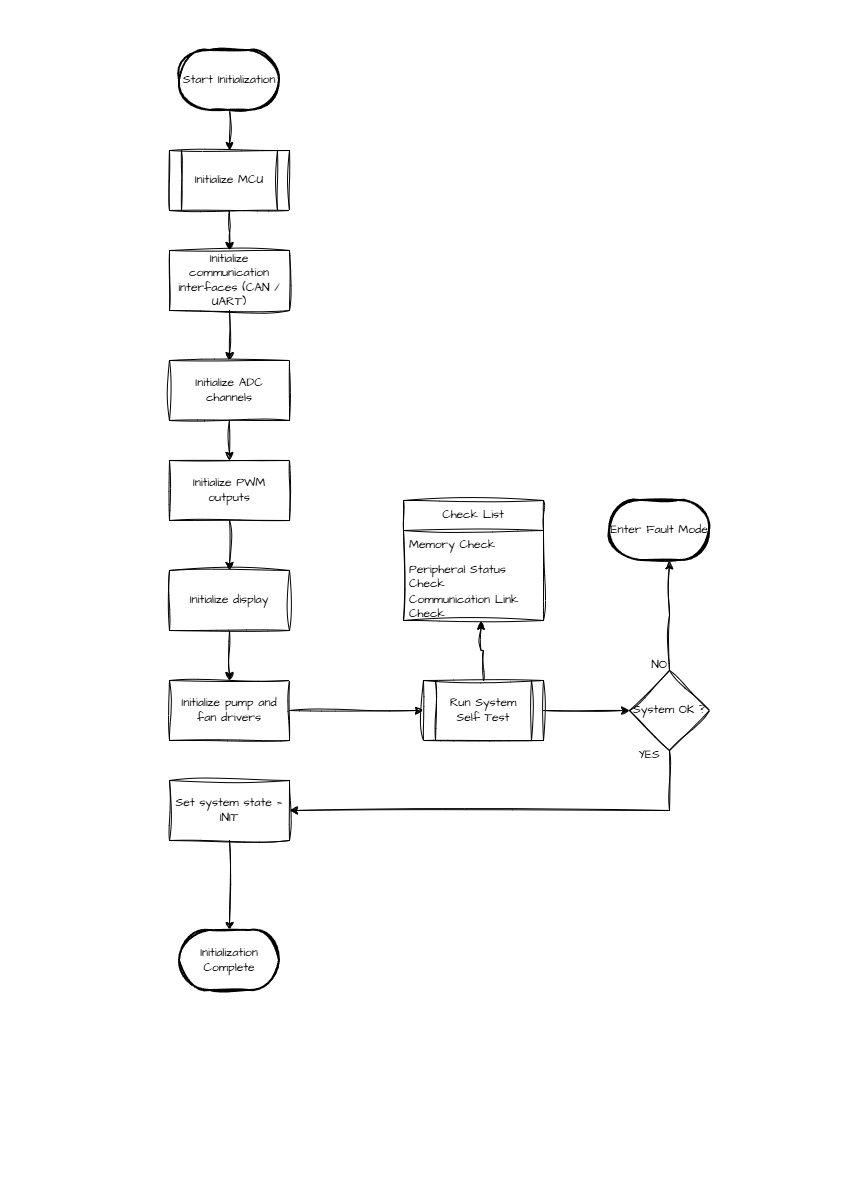

The diagram above was exported from draw.io. Its source (the exported page's mxGraphModel, read from the mxfile embedded in the PNG):
<mxGraphModel dx="992" dy="502" grid="1" gridSize="10" guides="1" tooltips="1" connect="1" arrows="1" fold="1" page="1" pageScale="1" pageWidth="827" pageHeight="1169" math="0" shadow="0">
  <root>
    <mxCell id="0" />
    <mxCell id="1" parent="0" />
    <mxCell id="0EQiKqVfZQ7FU8MlTy1E-13" edge="1" parent="1" source="0EQiKqVfZQ7FU8MlTy1E-1" style="edgeStyle=orthogonalEdgeStyle;rounded=0;sketch=1;hachureGap=4;jiggle=2;curveFitting=1;orthogonalLoop=1;jettySize=auto;html=1;fontFamily=Architects Daughter;fontSource=https%3A%2F%2Ffonts.googleapis.com%2Fcss%3Ffamily%3DArchitects%2BDaughter;" value="">
      <mxGeometry relative="1" as="geometry">
        <mxPoint x="220" y="140" as="targetPoint" />
      </mxGeometry>
    </mxCell>
    <mxCell id="0EQiKqVfZQ7FU8MlTy1E-1" parent="1" style="strokeWidth=2;html=1;shape=mxgraph.flowchart.terminator;whiteSpace=wrap;sketch=1;hachureGap=4;jiggle=2;curveFitting=1;fontFamily=Architects Daughter;fontSource=https%3A%2F%2Ffonts.googleapis.com%2Fcss%3Ffamily%3DArchitects%2BDaughter;" value="Start Initialization" vertex="1">
      <mxGeometry height="60" width="100" x="170" y="40" as="geometry" />
    </mxCell>
    <mxCell id="0EQiKqVfZQ7FU8MlTy1E-14" edge="1" parent="1" style="edgeStyle=orthogonalEdgeStyle;rounded=0;sketch=1;hachureGap=4;jiggle=2;curveFitting=1;orthogonalLoop=1;jettySize=auto;html=1;fontFamily=Architects Daughter;fontSource=https%3A%2F%2Ffonts.googleapis.com%2Fcss%3Ffamily%3DArchitects%2BDaughter;" target="0EQiKqVfZQ7FU8MlTy1E-3" value="">
      <mxGeometry relative="1" as="geometry">
        <mxPoint x="220" y="200" as="sourcePoint" />
      </mxGeometry>
    </mxCell>
    <mxCell id="0EQiKqVfZQ7FU8MlTy1E-45" edge="1" parent="1" source="0EQiKqVfZQ7FU8MlTy1E-3" style="edgeStyle=orthogonalEdgeStyle;rounded=0;sketch=1;hachureGap=4;jiggle=2;curveFitting=1;orthogonalLoop=1;jettySize=auto;html=1;fontFamily=Architects Daughter;fontSource=https%3A%2F%2Ffonts.googleapis.com%2Fcss%3Ffamily%3DArchitects%2BDaughter;" target="0EQiKqVfZQ7FU8MlTy1E-7" value="">
      <mxGeometry relative="1" as="geometry" />
    </mxCell>
    <mxCell id="0EQiKqVfZQ7FU8MlTy1E-3" parent="1" style="rounded=0;whiteSpace=wrap;html=1;sketch=1;hachureGap=4;jiggle=2;curveFitting=1;fontFamily=Architects Daughter;fontSource=https%3A%2F%2Ffonts.googleapis.com%2Fcss%3Ffamily%3DArchitects%2BDaughter;" value="Initialize communication interfaces (CAN / UART)" vertex="1">
      <mxGeometry height="60" width="120" x="160" y="240" as="geometry" />
    </mxCell>
    <mxCell id="0EQiKqVfZQ7FU8MlTy1E-47" edge="1" parent="1" source="0EQiKqVfZQ7FU8MlTy1E-6" style="edgeStyle=orthogonalEdgeStyle;rounded=0;sketch=1;hachureGap=4;jiggle=2;curveFitting=1;orthogonalLoop=1;jettySize=auto;html=1;fontFamily=Architects Daughter;fontSource=https%3A%2F%2Ffonts.googleapis.com%2Fcss%3Ffamily%3DArchitects%2BDaughter;" target="0EQiKqVfZQ7FU8MlTy1E-8" value="">
      <mxGeometry relative="1" as="geometry" />
    </mxCell>
    <mxCell id="0EQiKqVfZQ7FU8MlTy1E-6" parent="1" style="rounded=0;whiteSpace=wrap;html=1;sketch=1;hachureGap=4;jiggle=2;curveFitting=1;fontFamily=Architects Daughter;fontSource=https%3A%2F%2Ffonts.googleapis.com%2Fcss%3Ffamily%3DArchitects%2BDaughter;" value="Initialize PWM outputs" vertex="1">
      <mxGeometry height="60" width="120" x="160" y="450" as="geometry" />
    </mxCell>
    <mxCell id="0EQiKqVfZQ7FU8MlTy1E-46" edge="1" parent="1" source="0EQiKqVfZQ7FU8MlTy1E-7" style="edgeStyle=orthogonalEdgeStyle;rounded=0;sketch=1;hachureGap=4;jiggle=2;curveFitting=1;orthogonalLoop=1;jettySize=auto;html=1;fontFamily=Architects Daughter;fontSource=https%3A%2F%2Ffonts.googleapis.com%2Fcss%3Ffamily%3DArchitects%2BDaughter;" target="0EQiKqVfZQ7FU8MlTy1E-6" value="">
      <mxGeometry relative="1" as="geometry" />
    </mxCell>
    <mxCell id="0EQiKqVfZQ7FU8MlTy1E-7" parent="1" style="rounded=0;whiteSpace=wrap;html=1;sketch=1;hachureGap=4;jiggle=2;curveFitting=1;fontFamily=Architects Daughter;fontSource=https%3A%2F%2Ffonts.googleapis.com%2Fcss%3Ffamily%3DArchitects%2BDaughter;" value="Initialize ADC channels" vertex="1">
      <mxGeometry height="60" width="120" x="160" y="350" as="geometry" />
    </mxCell>
    <mxCell id="0EQiKqVfZQ7FU8MlTy1E-48" edge="1" parent="1" source="0EQiKqVfZQ7FU8MlTy1E-8" style="edgeStyle=orthogonalEdgeStyle;rounded=0;sketch=1;hachureGap=4;jiggle=2;curveFitting=1;orthogonalLoop=1;jettySize=auto;html=1;fontFamily=Architects Daughter;fontSource=https%3A%2F%2Ffonts.googleapis.com%2Fcss%3Ffamily%3DArchitects%2BDaughter;" target="0EQiKqVfZQ7FU8MlTy1E-9" value="">
      <mxGeometry relative="1" as="geometry" />
    </mxCell>
    <mxCell id="0EQiKqVfZQ7FU8MlTy1E-8" parent="1" style="rounded=0;whiteSpace=wrap;html=1;sketch=1;hachureGap=4;jiggle=2;curveFitting=1;fontFamily=Architects Daughter;fontSource=https%3A%2F%2Ffonts.googleapis.com%2Fcss%3Ffamily%3DArchitects%2BDaughter;" value="Initialize display" vertex="1">
      <mxGeometry height="60" width="120" x="160" y="560" as="geometry" />
    </mxCell>
    <mxCell id="0EQiKqVfZQ7FU8MlTy1E-50" edge="1" parent="1" source="0EQiKqVfZQ7FU8MlTy1E-9" style="edgeStyle=orthogonalEdgeStyle;rounded=0;sketch=1;hachureGap=4;jiggle=2;curveFitting=1;orthogonalLoop=1;jettySize=auto;html=1;entryX=0;entryY=0.5;entryDx=0;entryDy=0;fontFamily=Architects Daughter;fontSource=https%3A%2F%2Ffonts.googleapis.com%2Fcss%3Ffamily%3DArchitects%2BDaughter;">
      <mxGeometry relative="1" as="geometry">
        <mxPoint x="414" y="700" as="targetPoint" />
      </mxGeometry>
    </mxCell>
    <mxCell id="0EQiKqVfZQ7FU8MlTy1E-9" parent="1" style="rounded=0;whiteSpace=wrap;html=1;sketch=1;hachureGap=4;jiggle=2;curveFitting=1;fontFamily=Architects Daughter;fontSource=https%3A%2F%2Ffonts.googleapis.com%2Fcss%3Ffamily%3DArchitects%2BDaughter;" value="Initialize pump and fan drivers" vertex="1">
      <mxGeometry height="60" width="120" x="160" y="670" as="geometry" />
    </mxCell>
    <mxCell id="0EQiKqVfZQ7FU8MlTy1E-34" edge="1" parent="1" source="0EQiKqVfZQ7FU8MlTy1E-10" style="edgeStyle=orthogonalEdgeStyle;rounded=0;sketch=1;hachureGap=4;jiggle=2;curveFitting=1;orthogonalLoop=1;jettySize=auto;html=1;fontFamily=Architects Daughter;fontSource=https%3A%2F%2Ffonts.googleapis.com%2Fcss%3Ffamily%3DArchitects%2BDaughter;" target="0EQiKqVfZQ7FU8MlTy1E-12" value="">
      <mxGeometry relative="1" as="geometry" />
    </mxCell>
    <mxCell id="0EQiKqVfZQ7FU8MlTy1E-10" parent="1" style="rounded=0;whiteSpace=wrap;html=1;sketch=1;hachureGap=4;jiggle=2;curveFitting=1;fontFamily=Architects Daughter;fontSource=https%3A%2F%2Ffonts.googleapis.com%2Fcss%3Ffamily%3DArchitects%2BDaughter;" value="Set system state = INIT" vertex="1">
      <mxGeometry height="60" width="120" x="160" y="770" as="geometry" />
    </mxCell>
    <mxCell id="0EQiKqVfZQ7FU8MlTy1E-12" parent="1" style="strokeWidth=2;html=1;shape=mxgraph.flowchart.terminator;whiteSpace=wrap;sketch=1;hachureGap=4;jiggle=2;curveFitting=1;fontFamily=Architects Daughter;fontSource=https%3A%2F%2Ffonts.googleapis.com%2Fcss%3Ffamily%3DArchitects%2BDaughter;" value="Initialization Complete" vertex="1">
      <mxGeometry height="60" width="100" x="170" y="920" as="geometry" />
    </mxCell>
    <mxCell id="0EQiKqVfZQ7FU8MlTy1E-44" parent="1" style="shape=process;whiteSpace=wrap;html=1;backgroundOutline=1;sketch=1;hachureGap=4;jiggle=2;curveFitting=1;fontFamily=Architects Daughter;fontSource=https%3A%2F%2Ffonts.googleapis.com%2Fcss%3Ffamily%3DArchitects%2BDaughter;" value="&lt;span class=&quot;BZ_Pyq_fadeIn&quot;&gt;Initialize &lt;/span&gt;&lt;span class=&quot;BZ_Pyq_fadeIn&quot;&gt;MCU&lt;/span&gt;" vertex="1">
      <mxGeometry height="60" width="120" x="160" y="140" as="geometry" />
    </mxCell>
    <mxCell id="0EQiKqVfZQ7FU8MlTy1E-59" edge="1" parent="1" source="0EQiKqVfZQ7FU8MlTy1E-51" style="edgeStyle=orthogonalEdgeStyle;rounded=0;sketch=1;hachureGap=4;jiggle=2;curveFitting=1;orthogonalLoop=1;jettySize=auto;html=1;entryX=0;entryY=0.5;entryDx=0;entryDy=0;fontFamily=Architects Daughter;fontSource=https%3A%2F%2Ffonts.googleapis.com%2Fcss%3Ffamily%3DArchitects%2BDaughter;">
      <mxGeometry relative="1" as="geometry">
        <mxPoint x="620" y="700" as="targetPoint" />
      </mxGeometry>
    </mxCell>
    <mxCell id="0EQiKqVfZQ7FU8MlTy1E-51" parent="1" style="shape=process;whiteSpace=wrap;html=1;backgroundOutline=1;sketch=1;hachureGap=4;jiggle=2;curveFitting=1;fontFamily=Architects Daughter;fontSource=https%3A%2F%2Ffonts.googleapis.com%2Fcss%3Ffamily%3DArchitects%2BDaughter;" value="Run System Self Test" vertex="1">
      <mxGeometry height="60" width="120" x="414" y="670" as="geometry" />
    </mxCell>
    <mxCell id="0EQiKqVfZQ7FU8MlTy1E-52" parent="1" style="swimlane;fontStyle=0;childLayout=stackLayout;horizontal=1;startSize=30;horizontalStack=0;resizeParent=1;resizeParentMax=0;resizeLast=0;collapsible=1;marginBottom=0;whiteSpace=wrap;html=1;sketch=1;hachureGap=4;jiggle=2;curveFitting=1;fontFamily=Architects Daughter;fontSource=https%3A%2F%2Ffonts.googleapis.com%2Fcss%3Ffamily%3DArchitects%2BDaughter;" value="Check List" vertex="1">
      <mxGeometry height="120" width="140" x="394" y="490" as="geometry" />
    </mxCell>
    <mxCell id="0EQiKqVfZQ7FU8MlTy1E-53" parent="0EQiKqVfZQ7FU8MlTy1E-52" style="text;strokeColor=none;fillColor=none;align=left;verticalAlign=middle;spacingLeft=4;spacingRight=4;overflow=hidden;points=[[0,0.5],[1,0.5]];portConstraint=eastwest;rotatable=0;whiteSpace=wrap;html=1;fontFamily=Architects Daughter;fontSource=https%3A%2F%2Ffonts.googleapis.com%2Fcss%3Ffamily%3DArchitects%2BDaughter;" value="Memory Check" vertex="1">
      <mxGeometry height="30" width="140" y="30" as="geometry" />
    </mxCell>
    <mxCell id="0EQiKqVfZQ7FU8MlTy1E-54" parent="0EQiKqVfZQ7FU8MlTy1E-52" style="text;strokeColor=none;fillColor=none;align=left;verticalAlign=middle;spacingLeft=4;spacingRight=4;overflow=hidden;points=[[0,0.5],[1,0.5]];portConstraint=eastwest;rotatable=0;whiteSpace=wrap;html=1;fontFamily=Architects Daughter;fontSource=https%3A%2F%2Ffonts.googleapis.com%2Fcss%3Ffamily%3DArchitects%2BDaughter;" value="Peripheral Status Check" vertex="1">
      <mxGeometry height="30" width="140" y="60" as="geometry" />
    </mxCell>
    <mxCell id="0EQiKqVfZQ7FU8MlTy1E-55" parent="0EQiKqVfZQ7FU8MlTy1E-52" style="text;strokeColor=none;fillColor=none;align=left;verticalAlign=middle;spacingLeft=4;spacingRight=4;overflow=hidden;points=[[0,0.5],[1,0.5]];portConstraint=eastwest;rotatable=0;whiteSpace=wrap;html=1;fontFamily=Architects Daughter;fontSource=https%3A%2F%2Ffonts.googleapis.com%2Fcss%3Ffamily%3DArchitects%2BDaughter;" value="Communication Link Check" vertex="1">
      <mxGeometry height="30" width="140" y="90" as="geometry" />
    </mxCell>
    <mxCell id="0EQiKqVfZQ7FU8MlTy1E-58" edge="1" parent="1" source="0EQiKqVfZQ7FU8MlTy1E-51" style="edgeStyle=orthogonalEdgeStyle;rounded=0;sketch=1;hachureGap=4;jiggle=2;curveFitting=1;orthogonalLoop=1;jettySize=auto;html=1;entryX=0.554;entryY=1.025;entryDx=0;entryDy=0;entryPerimeter=0;fontFamily=Architects Daughter;fontSource=https%3A%2F%2Ffonts.googleapis.com%2Fcss%3Ffamily%3DArchitects%2BDaughter;" target="0EQiKqVfZQ7FU8MlTy1E-55">
      <mxGeometry relative="1" as="geometry" />
    </mxCell>
    <mxCell id="0EQiKqVfZQ7FU8MlTy1E-61" edge="1" parent="1" source="0EQiKqVfZQ7FU8MlTy1E-60" style="edgeStyle=orthogonalEdgeStyle;rounded=0;sketch=1;hachureGap=4;jiggle=2;curveFitting=1;orthogonalLoop=1;jettySize=auto;html=1;entryX=1;entryY=0.5;entryDx=0;entryDy=0;fontFamily=Architects Daughter;fontSource=https%3A%2F%2Ffonts.googleapis.com%2Fcss%3Ffamily%3DArchitects%2BDaughter;" target="0EQiKqVfZQ7FU8MlTy1E-10">
      <mxGeometry relative="1" as="geometry">
        <Array as="points">
          <mxPoint x="660" y="800" />
        </Array>
      </mxGeometry>
    </mxCell>
    <mxCell id="0EQiKqVfZQ7FU8MlTy1E-60" parent="1" style="rhombus;whiteSpace=wrap;html=1;sketch=1;hachureGap=4;jiggle=2;curveFitting=1;fontFamily=Architects Daughter;fontSource=https%3A%2F%2Ffonts.googleapis.com%2Fcss%3Ffamily%3DArchitects%2BDaughter;" value="System OK ?" vertex="1">
      <mxGeometry height="80" width="80" x="620" y="660" as="geometry" />
    </mxCell>
    <mxCell id="0EQiKqVfZQ7FU8MlTy1E-62" parent="1" style="strokeWidth=2;html=1;shape=mxgraph.flowchart.terminator;whiteSpace=wrap;sketch=1;hachureGap=4;jiggle=2;curveFitting=1;fontFamily=Architects Daughter;fontSource=https%3A%2F%2Ffonts.googleapis.com%2Fcss%3Ffamily%3DArchitects%2BDaughter;" value="Enter Fault Mode" vertex="1">
      <mxGeometry height="60" width="100" x="600" y="490" as="geometry" />
    </mxCell>
    <mxCell id="0EQiKqVfZQ7FU8MlTy1E-63" edge="1" parent="1" source="0EQiKqVfZQ7FU8MlTy1E-60" style="edgeStyle=orthogonalEdgeStyle;rounded=0;sketch=1;hachureGap=4;jiggle=2;curveFitting=1;orthogonalLoop=1;jettySize=auto;html=1;entryX=0.598;entryY=1.006;entryDx=0;entryDy=0;entryPerimeter=0;fontFamily=Architects Daughter;fontSource=https%3A%2F%2Ffonts.googleapis.com%2Fcss%3Ffamily%3DArchitects%2BDaughter;" target="0EQiKqVfZQ7FU8MlTy1E-62">
      <mxGeometry relative="1" as="geometry" />
    </mxCell>
    <mxCell id="0EQiKqVfZQ7FU8MlTy1E-64" parent="1" style="text;html=1;whiteSpace=wrap;strokeColor=none;fillColor=none;align=center;verticalAlign=middle;rounded=0;fontFamily=Architects Daughter;fontSource=https%3A%2F%2Ffonts.googleapis.com%2Fcss%3Ffamily%3DArchitects%2BDaughter;" value="NO" vertex="1">
      <mxGeometry height="30" width="60" x="620" y="640" as="geometry" />
    </mxCell>
    <mxCell id="0EQiKqVfZQ7FU8MlTy1E-65" parent="1" style="text;html=1;whiteSpace=wrap;strokeColor=none;fillColor=none;align=center;verticalAlign=middle;rounded=0;fontFamily=Architects Daughter;fontSource=https%3A%2F%2Ffonts.googleapis.com%2Fcss%3Ffamily%3DArchitects%2BDaughter;" value="YES" vertex="1">
      <mxGeometry height="30" width="60" x="610" y="730" as="geometry" />
    </mxCell>
  </root>
</mxGraphModel>